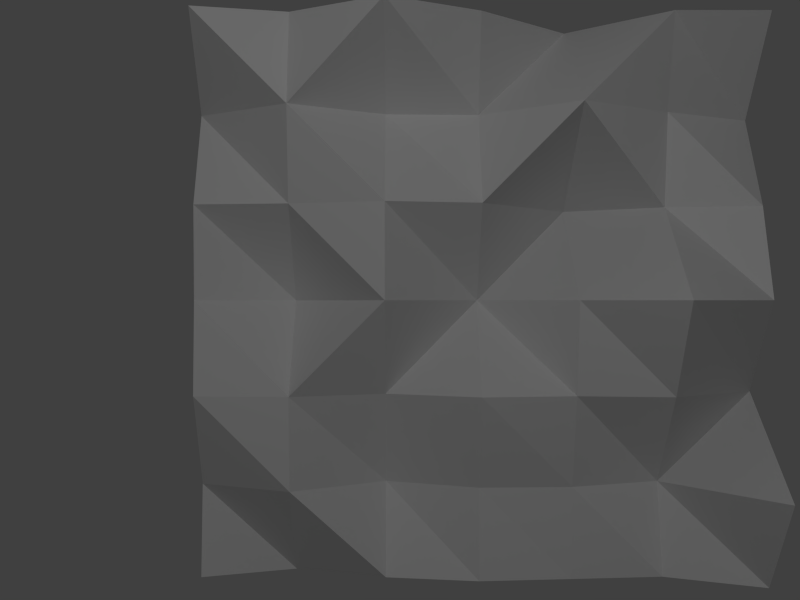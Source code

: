 # Source: anamorpohse.blend  (saved by Blender 2.72.2; exported with 4.5.12 LTS)
import bpy
from mathutils import Matrix  # noqa: F401  (used for matrix-valued properties, if any)

bpy.ops.wm.read_factory_settings(use_empty=True)
scene = bpy.context.scene
scene.name = 'Scene'

# ---- collections
col_collection_1 = bpy.data.collections.new('Collection 1'); scene.collection.children.link(col_collection_1)
col_collection_2 = bpy.data.collections.new('Collection 2'); scene.collection.children.link(col_collection_2)
col_collection_3 = bpy.data.collections.new('Collection 3'); scene.collection.children.link(col_collection_3)
col_collection_3.hide_render = True
col_collection_3.hide_viewport = True
col_collection_12 = bpy.data.collections.new('Collection 12'); scene.collection.children.link(col_collection_12)
col_collection_12.hide_render = True
col_collection_12.hide_viewport = True

# ---- world
world_world = bpy.data.worlds.new('World'); scene.world = world_world
world_world.color = (0.05088, 0.05088, 0.05088)
world_world.use_sun_shadow = False
world_world.sun_shadow_jitter_overblur = 0.0
world_world.cycles.sampling_method = 'MANUAL'
world_world.cycles.sample_map_resolution = 256

# ---- cameras
cam_camera_001 = bpy.data.cameras.new('Camera.001')
cam_camera_001.clip_start = 1.0
cam_camera_001.lens = 59.71
cam_camera_001.sensor_width = 32.0
cam_camera_001.sensor_height = 18.0
cam_camera_001.display_size = 2.0
cam_camera_001.lens_unit = 'FOV'
cam_camera_001.dof.focus_distance = 0.0
cam_camera_001.dof.aperture_fstop = 128.0

# ---- lights
light_point = bpy.data.lights.new('Point', 'POINT')
light_point.transmission_factor = 0.0
light_point.energy = 100.0
light_point.shadow_buffer_clip_start = 0.5
light_point.shadow_soft_size = 0.1
light_point.shadow_maximum_resolution = 0.006
light_point.use_absolute_resolution = True
light_point.cycles.use_multiple_importance_sampling = False

# ---- meshes
me_plane = bpy.data.meshes.new('Plane')
me_plane.from_pydata([(-1.0, -1.0, 0.0), (1.0, -1.0, 0.0), (-1.0, 1.0, 0.0), (1.0, 1.0, 0.0), (-1.0, 0.6667, 0.0), (-1.0, 0.3333, 0.0), (-1.0, -2.98e-08, 0.0), (-1.0, -0.3333, 0.0), (-1.0, -0.6667, 0.0), (-0.6667, -1.0, 0.0), (-0.3333, -1.0, 0.0), (2.98e-08, -1.0, 0.0), (0.3333, -1.0, 0.0), (0.6667, -1.0, 0.0), (1.0, -0.6667, 0.0), (1.0, -0.3333, 0.0), (1.0, 2.98e-08, 0.0), (1.0, 0.3333, 0.0), (1.0, 0.6667, 0.0), (0.6667, 1.0, 0.0), (0.3333, 1.0, 0.0), (-2.98e-08, 1.0, 0.0), (-0.3333, 1.0, 0.0), (-0.6667, 1.0, 0.0), (-0.6667, -0.6667, 0.0), (-0.6667, -0.3333, 0.0), (-0.6667, 2.98e-08, 0.0), (-0.6667, 0.3333, 0.0), (-0.6667, 0.6667, 0.0), (-0.3333, -0.6667, 0.0), (-0.3333, -0.3333, 0.0), (-0.3333, 2.98e-08, 0.0), (-0.3333, 0.3333, 0.0), (-0.3333, 0.6667, 0.0), (1.987e-08, -0.6667, 0.0), (9.934e-09, -0.3333, 0.0), (-8.882e-16, 2.98e-08, 0.0), (-9.934e-09, 0.3333, 0.0), (-1.987e-08, 0.6667, 0.0), (0.3333, -0.6667, 0.0), (0.3333, -0.3333, 0.0), (0.3333, 2.98e-08, 0.0), (0.3333, 0.3333, 0.0), (0.3333, 0.6667, 0.0), (0.6667, -0.6667, 0.0), (0.6667, -0.3333, 0.0), (0.6667, 2.98e-08, 0.0), (0.6667, 0.3333, 0.0), (0.6667, 0.6667, 0.0), (-1.0, -1.0, 0.4567), (1.0, -1.0, 0.4974), (-1.0, 1.0, 0.2482), (1.0, 1.0, 0.5797), (-1.0, 0.6667, 0.07535), (-1.0, 0.3333, 0.2512), (-1.0, -4.517e-08, 0.3286), (-1.0, -0.3333, 0.2854), (-1.0, -0.6667, 0.2412), (-0.6667, -1.0, 0.7976), (-0.3333, -1.0, 0.1661), (2.98e-08, -1.0, 0.5295), (0.3333, -1.0, 0.3682), (0.6667, -1.0, 0.09614), (1.0, -0.6667, 0.4984), (1.0, -0.3333, 0.04253), (1.0, 5.122e-09, 0.4883), (1.0, 0.3333, 0.754), (1.0, 0.6667, 0.4681), (0.6667, 1.0, 0.2396), (0.3333, 1.0, 0.4548), (-2.98e-08, 1.0, 0.4381), (-0.3333, 1.0, 0.4628), (-0.6667, 1.0, 0.2086), (-0.6667, -0.6667, 0.1313), (-0.6667, -0.3333, 0.3085), (-0.6667, 1.397e-08, 0.3309), (-0.6667, 0.3333, 0.1254), (-0.6667, 0.6667, 0.4479), (-0.3333, -0.6667, 0.5169), (-0.3333, -0.3333, 0.4574), (-0.3333, 2.794e-09, 0.5235), (-0.3333, 0.3333, 0.3143), (-0.3333, 0.6667, 0.4982), (2.002e-08, -0.6667, 0.8192), (9.779e-09, -0.3333, 0.5461), (0.0, 2.328e-08, 0.17), (-9.779e-09, 0.3333, 0.6211), (-2.002e-08, 0.6667, 0.1139), (0.3333, -0.6667, 0.2903), (0.3333, -0.3333, 0.01137), (0.3333, 1.863e-09, 0.5424), (0.3333, 0.3333, 0.6376), (0.3333, 0.6667, 0.5073), (0.6667, -0.6667, 0.3555), (0.6667, -0.3333, 0.6723), (0.6667, 1.77e-08, 0.2689), (0.6667, 0.3333, 0.2905), (0.6667, 0.6667, 0.5918)], [], [(48, 19, 3, 18), (4, 2, 23, 28), (28, 23, 22, 33), (33, 22, 21, 38), (38, 21, 20, 43), (43, 20, 19, 48), (0, 8, 24, 9), (8, 7, 25, 24), (7, 6, 26, 25), (6, 5, 27, 26), (5, 4, 28, 27), (9, 24, 29, 10), (24, 25, 30, 29), (25, 26, 31, 30), (26, 27, 32, 31), (27, 28, 33, 32), (10, 29, 34, 11), (29, 30, 35, 34), (30, 31, 36, 35), (31, 32, 37, 36), (32, 33, 38, 37), (11, 34, 39, 12), (34, 35, 40, 39), (35, 36, 41, 40), (36, 37, 42, 41), (37, 38, 43, 42), (12, 39, 44, 13), (39, 40, 45, 44), (40, 41, 46, 45), (41, 42, 47, 46), (42, 43, 48, 47), (13, 44, 14, 1), (44, 45, 15, 14), (45, 46, 16, 15), (46, 47, 17, 16), (47, 48, 18, 17), (97, 67, 52, 68), (53, 77, 72, 51), (77, 82, 71, 72), (82, 87, 70, 71), (87, 92, 69, 70), (92, 97, 68, 69), (49, 58, 73, 57), (57, 73, 74, 56), (56, 74, 75, 55), (55, 75, 76, 54), (54, 76, 77, 53), (58, 59, 78, 73), (73, 78, 79, 74), (74, 79, 80, 75), (75, 80, 81, 76), (76, 81, 82, 77), (59, 60, 83, 78), (78, 83, 84, 79), (79, 84, 85, 80), (80, 85, 86, 81), (81, 86, 87, 82), (60, 61, 88, 83), (83, 88, 89, 84), (84, 89, 90, 85), (85, 90, 91, 86), (86, 91, 92, 87), (61, 62, 93, 88), (88, 93, 94, 89), (89, 94, 95, 90), (90, 95, 96, 91), (91, 96, 97, 92), (62, 50, 63, 93), (93, 63, 64, 94), (94, 64, 65, 95), (95, 65, 66, 96), (96, 66, 67, 97), (23, 2, 51, 72), (1, 14, 63, 50), (22, 23, 72, 71), (13, 1, 50, 62), (11, 12, 61, 60), (20, 21, 70, 69), (9, 10, 59, 58), (3, 19, 68, 52), (7, 8, 57, 56), (16, 17, 66, 65), (5, 6, 55, 54), (2, 4, 53, 51), (14, 15, 64, 63), (18, 3, 52, 67), (12, 13, 62, 61), (21, 22, 71, 70), (8, 0, 49, 57), (10, 11, 60, 59), (19, 20, 69, 68), (0, 9, 58, 49), (17, 18, 67, 66), (6, 7, 56, 55), (15, 16, 65, 64), (4, 5, 54, 53)])
me_plane.use_remesh_preserve_volume = False
me_plane.use_remesh_preserve_attributes = False
me_plane.use_mirror_vertex_groups = False
me_plane.update()
me_plane_001 = bpy.data.meshes.new('Plane.001')
me_plane_001.from_pydata([(-1.0, -1.0, 0.0), (1.0, -1.0, 0.0), (-1.0, 1.0, 0.0), (1.0, 1.0, 0.0)], [], [(0, 1, 3, 2)])
me_plane_001.use_remesh_preserve_volume = False
me_plane_001.use_remesh_preserve_attributes = False
me_plane_001.use_mirror_vertex_groups = False
me_plane_001.update()
me_plane_002 = bpy.data.meshes.new('Plane.002')
me_plane_002.from_pydata([(-10.0, -12.54, -4.942e-07), (10.0, -12.54, -4.942e-07), (-10.0, 7.462, -4.942e-07), (10.0, 7.462, -4.942e-07), (-10.0, 4.128, -4.942e-07), (-10.0, 0.7951, -4.942e-07), (-10.0, -2.538, -4.942e-07), (-10.0, -5.872, -4.942e-07), (-10.0, -9.205, -4.942e-07), (-6.667, -12.54, -4.942e-07), (-3.333, -12.54, -4.942e-07), (7.922e-07, -12.54, -4.942e-07), (3.333, -12.54, -4.942e-07), (6.667, -12.54, -4.942e-07), (10.0, -9.205, -4.942e-07), (10.0, -5.872, -4.942e-07), (10.0, -2.538, -4.942e-07), (10.0, 0.7951, -4.942e-07), (10.0, 4.128, -4.942e-07), (6.667, 7.462, -4.942e-07), (3.333, 7.462, -4.942e-07), (1.962e-07, 7.462, -4.942e-07), (-3.333, 7.462, -4.942e-07), (-6.667, 7.462, -4.942e-07), (-6.667, -9.205, -4.942e-07), (-6.667, -5.872, -4.942e-07), (-6.667, -2.538, -4.942e-07), (-6.667, 0.7951, -4.942e-07), (-6.667, 4.128, -4.942e-07), (-3.333, -9.205, -4.942e-07), (-3.333, -5.872, -4.942e-07), (-3.333, -2.538, -4.942e-07), (-3.333, 0.7951, -4.942e-07), (-3.333, 4.128, -4.942e-07), (6.929e-07, -9.205, -4.942e-07), (5.936e-07, -5.872, -4.942e-07), (4.942e-07, -2.538, -4.942e-07), (3.949e-07, 0.7951, -4.942e-07), (2.955e-07, 4.128, -4.942e-07), (3.333, -9.205, -4.942e-07), (3.333, -5.872, -4.942e-07), (3.333, -2.538, -4.942e-07), (3.333, 0.7951, -4.942e-07), (3.333, 4.128, -4.942e-07), (6.667, -9.205, -4.942e-07), (6.667, -5.872, -4.942e-07), (6.667, -2.538, -4.942e-07), (6.667, 0.7951, -4.942e-07), (6.667, 4.128, -4.942e-07), (-10.0, -12.54, 4.567), (10.0, -12.54, 4.974), (-10.0, 7.462, 2.482), (10.0, 7.462, 5.797), (-10.0, 4.128, 0.7535), (-10.0, 0.7951, 2.512), (-10.0, -2.538, 3.286), (-10.0, -5.872, 2.854), (-10.0, -9.205, 2.412), (-6.667, -12.54, 7.976), (-3.333, -12.54, 1.661), (7.922e-07, -12.54, 5.295), (3.333, -12.54, 3.682), (6.667, -12.54, 0.9614), (10.0, -9.205, 4.984), (10.0, -5.872, 0.4253), (10.0, -2.538, 4.883), (10.0, 0.7951, 7.54), (10.0, 4.128, 4.681), (6.667, 7.462, 2.396), (3.333, 7.462, 4.548), (1.962e-07, 7.462, 4.381), (-3.333, 7.462, 4.628), (-6.667, 7.462, 2.086), (-6.667, -9.205, 1.313), (-6.667, -5.872, 3.085), (-6.667, -2.538, 3.309), (-6.667, 0.7951, 1.254), (-6.667, 4.128, 4.479), (-3.333, -9.205, 5.169), (-3.333, -5.872, 4.574), (-3.333, -2.538, 5.235), (-3.333, 0.7951, 3.143), (-3.333, 4.128, 4.982), (6.945e-07, -9.205, 8.192), (5.92e-07, -5.872, 5.461), (4.942e-07, -2.538, 1.7), (3.964e-07, 0.7951, 6.211), (2.94e-07, 4.128, 1.139), (3.333, -9.205, 2.903), (3.333, -5.872, 0.1137), (3.333, -2.538, 5.424), (3.333, 0.7951, 6.376), (3.333, 4.128, 5.073), (6.667, -9.205, 3.555), (6.667, -5.872, 6.723), (6.667, -2.538, 2.689), (6.667, 0.7951, 2.905), (6.667, 4.128, 5.918)], [], [(48, 19, 3, 18), (4, 2, 23, 28), (28, 23, 22, 33), (33, 22, 21, 38), (38, 21, 20, 43), (43, 20, 19, 48), (0, 8, 24, 9), (8, 7, 25, 24), (7, 6, 26, 25), (6, 5, 27, 26), (5, 4, 28, 27), (9, 24, 29, 10), (24, 25, 30, 29), (25, 26, 31, 30), (26, 27, 32, 31), (27, 28, 33, 32), (10, 29, 34, 11), (29, 30, 35, 34), (30, 31, 36, 35), (31, 32, 37, 36), (32, 33, 38, 37), (11, 34, 39, 12), (34, 35, 40, 39), (35, 36, 41, 40), (36, 37, 42, 41), (37, 38, 43, 42), (12, 39, 44, 13), (39, 40, 45, 44), (40, 41, 46, 45), (41, 42, 47, 46), (42, 43, 48, 47), (13, 44, 14, 1), (44, 45, 15, 14), (45, 46, 16, 15), (46, 47, 17, 16), (47, 48, 18, 17), (97, 67, 52, 68), (53, 77, 72, 51), (77, 82, 71, 72), (82, 87, 70, 71), (87, 92, 69, 70), (92, 97, 68, 69), (49, 58, 73, 57), (57, 73, 74, 56), (56, 74, 75, 55), (55, 75, 76, 54), (54, 76, 77, 53), (58, 59, 78, 73), (73, 78, 79, 74), (74, 79, 80, 75), (75, 80, 81, 76), (76, 81, 82, 77), (59, 60, 83, 78), (78, 83, 84, 79), (79, 84, 85, 80), (80, 85, 86, 81), (81, 86, 87, 82), (60, 61, 88, 83), (83, 88, 89, 84), (84, 89, 90, 85), (85, 90, 91, 86), (86, 91, 92, 87), (61, 62, 93, 88), (88, 93, 94, 89), (89, 94, 95, 90), (90, 95, 96, 91), (91, 96, 97, 92), (62, 50, 63, 93), (93, 63, 64, 94), (94, 64, 65, 95), (95, 65, 66, 96), (96, 66, 67, 97), (23, 2, 51, 72), (1, 14, 63, 50), (22, 23, 72, 71), (13, 1, 50, 62), (11, 12, 61, 60), (20, 21, 70, 69), (9, 10, 59, 58), (3, 19, 68, 52), (7, 8, 57, 56), (16, 17, 66, 65), (5, 6, 55, 54), (2, 4, 53, 51), (14, 15, 64, 63), (18, 3, 52, 67), (12, 13, 62, 61), (21, 22, 71, 70), (8, 0, 49, 57), (10, 11, 60, 59), (19, 20, 69, 68), (0, 9, 58, 49), (17, 18, 67, 66), (6, 7, 56, 55), (15, 16, 65, 64), (4, 5, 54, 53)])
me_plane_002.use_remesh_preserve_volume = False
me_plane_002.use_remesh_preserve_attributes = False
me_plane_002.use_mirror_vertex_groups = False
me_plane_002.update()

# ---- objects
ob_camera = bpy.data.objects.new('Camera', cam_camera_001)
ob_point = bpy.data.objects.new('Point', light_point)
ob_center = bpy.data.objects.new('center', None)
ob_anamorphose = bpy.data.objects.new('anamorphose', me_plane)
ob_dummy = bpy.data.objects.new('dummy', me_plane_001)
ob_anamorphose_001 = bpy.data.objects.new('anamorphose.001', me_plane_002)

# ---- transforms, parenting, visibility, modifiers, constraints
ob_camera.parent = ob_center
ob_camera.location = (-5.238e-16, -5.641, -1.781e-07)
ob_camera.rotation_euler = (1.571, 2.22e-16, 2.22e-16)
ob_camera.lineart.crease_threshold = 0.0
ob_point.location = (0.0, -5.0, 2.0)
ob_point.lineart.crease_threshold = 0.0
ob_center.location = (0.0, 0.0, 0.0)
ob_center.empty_display_type = 'SPHERE'
ob_center.empty_image_offset = (0.0, 0.0)
ob_center.lineart.crease_threshold = 0.0
ob_anamorphose.location = (0.282, 0.0, 0.0)
ob_anamorphose.rotation_euler = (1.571, -1.571, 0.0)
ob_anamorphose.lineart.crease_threshold = 0.0
_vg = ob_anamorphose.vertex_groups.new(name='Top')
ob_dummy.location = (0.0, 0.0, 0.0)
ob_dummy.rotation_euler = (1.571, 2.22e-16, 2.22e-16)
ob_dummy.scale = (1.305, 1.305, 1.305)
ob_dummy.lineart.crease_threshold = 0.0
ob_anamorphose_001.location = (0.282, 0.0, 0.0)
ob_anamorphose_001.rotation_euler = (1.571, -1.571, 0.0)
ob_anamorphose_001.lineart.crease_threshold = 0.0
_vg = ob_anamorphose_001.vertex_groups.new(name='Top')

# ---- collection membership
col_collection_1.objects.link(ob_camera)
col_collection_2.objects.link(ob_point)
col_collection_2.objects.link(ob_center)
col_collection_2.objects.link(ob_anamorphose)
col_collection_3.objects.link(ob_dummy)
col_collection_12.objects.link(ob_anamorphose_001)

# ---- scene / render settings (as saved in the file)
scene.camera = ob_camera
scene.frame_start = 1; scene.frame_end = 250; scene.frame_set(1)
scene.render.engine = 'BLENDER_EEVEE_NEXT'
scene.render.resolution_x = 1600
scene.render.resolution_y = 1200
scene.render.resolution_percentage = 50
scene.render.dither_intensity = 0.0
scene.cycles.use_denoising = False
scene.cycles.samples = 10
scene.cycles.sampling_pattern = 'TABULATED_SOBOL'
scene.cycles.light_sampling_threshold = 0.0
scene.cycles.use_adaptive_sampling = False
scene.cycles.use_light_tree = False
scene.cycles.blur_glossy = 0.0
scene.cycles.pixel_filter_type = 'GAUSSIAN'
scene.cycles.sample_clamp_indirect = 0.0
scene.view_settings.view_transform = 'Standard'
bpy.context.view_layer.update()
